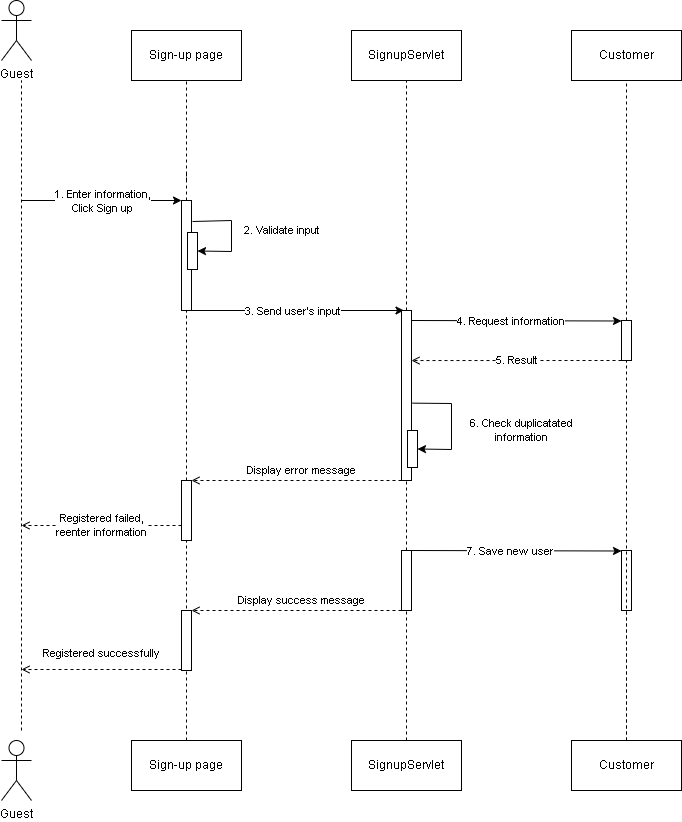

The diagram above was exported from draw.io. Its source (the exported page's mxGraphModel, read from the mxfile embedded in the PNG):
<mxGraphModel dx="1114" dy="584" grid="1" gridSize="10" guides="1" tooltips="1" connect="0" arrows="1" fold="1" page="1" pageScale="1" pageWidth="850" pageHeight="1100" math="0" shadow="0">
  <root>
    <mxCell id="0" />
    <mxCell id="1" parent="0" />
    <mxCell id="WwjGjSQ4jND8mcBwGmcs-12" value="" style="endArrow=none;dashed=1;html=1;rounded=0;entryX=0.5;entryY=1;entryDx=0;entryDy=0;exitX=0.5;exitY=0;exitDx=0;exitDy=0;" parent="1" source="4fG7tHTHN_diDMh6OXdl-52" target="WwjGjSQ4jND8mcBwGmcs-11" edge="1">
      <mxGeometry width="50" height="50" relative="1" as="geometry">
        <mxPoint x="235" y="970" as="sourcePoint" />
        <mxPoint x="235" y="400" as="targetPoint" />
      </mxGeometry>
    </mxCell>
    <mxCell id="lhO447UpF28pHo9s30Wu-2" value="" style="endArrow=none;dashed=1;html=1;rounded=0;entryX=0.5;entryY=1;entryDx=0;entryDy=0;exitX=0.5;exitY=0;exitDx=0;exitDy=0;" parent="1" source="WwjGjSQ4jND8mcBwGmcs-11" target="4fG7tHTHN_diDMh6OXdl-10" edge="1">
      <mxGeometry width="50" height="50" relative="1" as="geometry">
        <mxPoint x="270" y="780" as="sourcePoint" />
        <mxPoint x="235" y="400" as="targetPoint" />
      </mxGeometry>
    </mxCell>
    <mxCell id="4fG7tHTHN_diDMh6OXdl-1" value="Guest" style="shape=umlActor;verticalLabelPosition=bottom;verticalAlign=top;html=1;outlineConnect=0;" parent="1" vertex="1">
      <mxGeometry x="50" y="20" width="30" height="60" as="geometry" />
    </mxCell>
    <mxCell id="4fG7tHTHN_diDMh6OXdl-2" value="" style="endArrow=none;dashed=1;html=1;rounded=0;" parent="1" edge="1">
      <mxGeometry width="50" height="50" relative="1" as="geometry">
        <mxPoint x="70" y="750" as="sourcePoint" />
        <mxPoint x="70" y="100" as="targetPoint" />
      </mxGeometry>
    </mxCell>
    <mxCell id="4fG7tHTHN_diDMh6OXdl-3" value="" style="endArrow=none;dashed=1;html=1;rounded=0;entryX=0.5;entryY=1;entryDx=0;entryDy=0;" parent="1" edge="1">
      <mxGeometry width="50" height="50" relative="1" as="geometry">
        <mxPoint x="235" y="200" as="sourcePoint" />
        <mxPoint x="235" y="100" as="targetPoint" />
      </mxGeometry>
    </mxCell>
    <mxCell id="4fG7tHTHN_diDMh6OXdl-5" value="Sign-up page" style="html=1;whiteSpace=wrap;" parent="1" vertex="1">
      <mxGeometry x="180" y="50" width="110" height="50" as="geometry" />
    </mxCell>
    <mxCell id="4fG7tHTHN_diDMh6OXdl-9" value="" style="endArrow=none;dashed=1;html=1;rounded=0;entryX=0.5;entryY=1;entryDx=0;entryDy=0;exitX=0.5;exitY=0;exitDx=0;exitDy=0;" parent="1" source="4fG7tHTHN_diDMh6OXdl-10" edge="1">
      <mxGeometry width="50" height="50" relative="1" as="geometry">
        <mxPoint x="235" y="230" as="sourcePoint" />
        <mxPoint x="235" y="190" as="targetPoint" />
      </mxGeometry>
    </mxCell>
    <mxCell id="4fG7tHTHN_diDMh6OXdl-10" value="" style="rounded=0;whiteSpace=wrap;html=1;" parent="1" vertex="1">
      <mxGeometry x="230" y="220" width="10" height="110" as="geometry" />
    </mxCell>
    <mxCell id="4fG7tHTHN_diDMh6OXdl-11" value="" style="endArrow=classic;html=1;rounded=0;entryX=0;entryY=0.5;entryDx=0;entryDy=0;" parent="1" edge="1">
      <mxGeometry width="50" height="50" relative="1" as="geometry">
        <mxPoint x="70" y="220" as="sourcePoint" />
        <mxPoint x="230" y="220" as="targetPoint" />
        <Array as="points">
          <mxPoint x="150" y="220" />
        </Array>
      </mxGeometry>
    </mxCell>
    <mxCell id="4fG7tHTHN_diDMh6OXdl-12" value="1. Enter information,&lt;br&gt;Click Sign up" style="edgeLabel;html=1;align=center;verticalAlign=middle;resizable=0;points=[];" parent="4fG7tHTHN_diDMh6OXdl-11" vertex="1" connectable="0">
      <mxGeometry x="-0.225" y="-4" relative="1" as="geometry">
        <mxPoint x="18" y="-4" as="offset" />
      </mxGeometry>
    </mxCell>
    <mxCell id="4fG7tHTHN_diDMh6OXdl-13" value="SignupServlet" style="html=1;whiteSpace=wrap;" parent="1" vertex="1">
      <mxGeometry x="400" y="50" width="110" height="50" as="geometry" />
    </mxCell>
    <mxCell id="4fG7tHTHN_diDMh6OXdl-15" value="" style="endArrow=none;dashed=1;html=1;rounded=0;entryX=0.5;entryY=1;entryDx=0;entryDy=0;exitX=0.5;exitY=0;exitDx=0;exitDy=0;" parent="1" target="4fG7tHTHN_diDMh6OXdl-13" edge="1">
      <mxGeometry width="50" height="50" relative="1" as="geometry">
        <mxPoint x="455" y="330" as="sourcePoint" />
        <mxPoint x="450" y="260" as="targetPoint" />
      </mxGeometry>
    </mxCell>
    <mxCell id="4fG7tHTHN_diDMh6OXdl-16" value="" style="endArrow=classic;html=1;rounded=0;exitX=1;exitY=1;exitDx=0;exitDy=0;entryX=0.25;entryY=0;entryDx=0;entryDy=0;" parent="1" edge="1">
      <mxGeometry width="50" height="50" relative="1" as="geometry">
        <mxPoint x="240" y="330" as="sourcePoint" />
        <mxPoint x="452.5" y="330" as="targetPoint" />
        <Array as="points" />
      </mxGeometry>
    </mxCell>
    <mxCell id="4fG7tHTHN_diDMh6OXdl-17" value="3. Send user's input" style="edgeLabel;html=1;align=center;verticalAlign=middle;resizable=0;points=[];" parent="4fG7tHTHN_diDMh6OXdl-16" vertex="1" connectable="0">
      <mxGeometry x="-0.225" y="-4" relative="1" as="geometry">
        <mxPoint x="18" y="-4" as="offset" />
      </mxGeometry>
    </mxCell>
    <mxCell id="4fG7tHTHN_diDMh6OXdl-18" value="Customer" style="html=1;whiteSpace=wrap;" parent="1" vertex="1">
      <mxGeometry x="620" y="50" width="110" height="50" as="geometry" />
    </mxCell>
    <mxCell id="4fG7tHTHN_diDMh6OXdl-21" value="" style="endArrow=classic;html=1;rounded=0;entryX=0;entryY=0.5;entryDx=0;entryDy=0;" parent="1" edge="1">
      <mxGeometry width="50" height="50" relative="1" as="geometry">
        <mxPoint x="460" y="340" as="sourcePoint" />
        <mxPoint x="670" y="340.5" as="targetPoint" />
      </mxGeometry>
    </mxCell>
    <mxCell id="4fG7tHTHN_diDMh6OXdl-22" value="4. Request information" style="edgeLabel;html=1;align=center;verticalAlign=middle;resizable=0;points=[];" parent="4fG7tHTHN_diDMh6OXdl-21" vertex="1" connectable="0">
      <mxGeometry x="-0.225" y="-4" relative="1" as="geometry">
        <mxPoint x="18" y="-4" as="offset" />
      </mxGeometry>
    </mxCell>
    <mxCell id="4fG7tHTHN_diDMh6OXdl-23" value="5. Result" style="endArrow=open;html=1;rounded=0;endFill=0;dashed=1;exitX=0;exitY=1;exitDx=0;exitDy=0;entryX=1;entryY=0.455;entryDx=0;entryDy=0;entryPerimeter=0;" parent="1" source="lhO447UpF28pHo9s30Wu-7" edge="1">
      <mxGeometry width="50" height="50" relative="1" as="geometry">
        <mxPoint x="640" y="413" as="sourcePoint" />
        <mxPoint x="460" y="380.04999999999995" as="targetPoint" />
      </mxGeometry>
    </mxCell>
    <mxCell id="4fG7tHTHN_diDMh6OXdl-29" value="" style="endArrow=none;dashed=1;html=1;rounded=0;exitX=0.5;exitY=0;exitDx=0;exitDy=0;entryX=0.5;entryY=1;entryDx=0;entryDy=0;entryPerimeter=0;" parent="1" source="lhO447UpF28pHo9s30Wu-10" target="NVEB1OZRI_pyM8Am49ft-12" edge="1">
      <mxGeometry width="50" height="50" relative="1" as="geometry">
        <mxPoint x="520" y="600" as="sourcePoint" />
        <mxPoint x="510" y="550" as="targetPoint" />
      </mxGeometry>
    </mxCell>
    <mxCell id="4fG7tHTHN_diDMh6OXdl-46" value="" style="endArrow=none;dashed=1;html=1;rounded=0;entryX=0.5;entryY=1;entryDx=0;entryDy=0;" parent="1" source="lhO447UpF28pHo9s30Wu-7" target="4fG7tHTHN_diDMh6OXdl-18" edge="1">
      <mxGeometry width="50" height="50" relative="1" as="geometry">
        <mxPoint x="675" y="760" as="sourcePoint" />
        <mxPoint x="700" y="140" as="targetPoint" />
      </mxGeometry>
    </mxCell>
    <mxCell id="4fG7tHTHN_diDMh6OXdl-50" value="Guest" style="shape=umlActor;verticalLabelPosition=bottom;verticalAlign=top;html=1;outlineConnect=0;" parent="1" vertex="1">
      <mxGeometry x="50" y="760" width="30" height="60" as="geometry" />
    </mxCell>
    <mxCell id="4fG7tHTHN_diDMh6OXdl-52" value="Sign-up page" style="html=1;whiteSpace=wrap;" parent="1" vertex="1">
      <mxGeometry x="180" y="760" width="110" height="50" as="geometry" />
    </mxCell>
    <mxCell id="4fG7tHTHN_diDMh6OXdl-53" value="SignupServlet" style="html=1;whiteSpace=wrap;" parent="1" vertex="1">
      <mxGeometry x="400" y="760" width="110" height="50" as="geometry" />
    </mxCell>
    <mxCell id="4fG7tHTHN_diDMh6OXdl-54" value="Customer" style="html=1;whiteSpace=wrap;" parent="1" vertex="1">
      <mxGeometry x="620" y="760" width="110" height="50" as="geometry" />
    </mxCell>
    <mxCell id="4fG7tHTHN_diDMh6OXdl-56" value="" style="endArrow=none;dashed=1;html=1;rounded=0;exitX=0.5;exitY=0;exitDx=0;exitDy=0;entryX=0.5;entryY=1;entryDx=0;entryDy=0;" parent="1" source="lhO447UpF28pHo9s30Wu-13" edge="1">
      <mxGeometry width="50" height="50" relative="1" as="geometry">
        <mxPoint x="400" y="790" as="sourcePoint" />
        <mxPoint x="675" y="570" as="targetPoint" />
      </mxGeometry>
    </mxCell>
    <mxCell id="EiRHr3KV7p-nY9fWdmsX-32" value="" style="endArrow=classic;html=1;rounded=0;entryX=0;entryY=0.5;entryDx=0;entryDy=0;" parent="1" edge="1">
      <mxGeometry width="50" height="50" relative="1" as="geometry">
        <mxPoint x="460" y="570" as="sourcePoint" />
        <mxPoint x="670" y="570.5" as="targetPoint" />
      </mxGeometry>
    </mxCell>
    <mxCell id="EiRHr3KV7p-nY9fWdmsX-33" value="7. Save new user" style="edgeLabel;html=1;align=center;verticalAlign=middle;resizable=0;points=[];" parent="EiRHr3KV7p-nY9fWdmsX-32" vertex="1" connectable="0">
      <mxGeometry x="-0.225" y="-4" relative="1" as="geometry">
        <mxPoint x="18" y="-4" as="offset" />
      </mxGeometry>
    </mxCell>
    <mxCell id="EiRHr3KV7p-nY9fWdmsX-18" value="Display error message" style="endArrow=open;html=1;rounded=0;dashed=1;endFill=0;bendable=0;anchorPointDirection=0;exitX=0;exitY=1;exitDx=0;exitDy=0;" parent="1" edge="1">
      <mxGeometry x="-0.0476" y="-10" width="50" height="50" relative="1" as="geometry">
        <mxPoint x="450" y="499.9999999999999" as="sourcePoint" />
        <mxPoint x="240" y="500" as="targetPoint" />
        <Array as="points" />
        <mxPoint as="offset" />
      </mxGeometry>
    </mxCell>
    <mxCell id="lhO447UpF28pHo9s30Wu-11" value="" style="endArrow=none;dashed=1;html=1;rounded=0;exitX=0.5;exitY=0;exitDx=0;exitDy=0;entryX=0.5;entryY=1;entryDx=0;entryDy=0;" parent="1" source="4fG7tHTHN_diDMh6OXdl-53" target="lhO447UpF28pHo9s30Wu-10" edge="1">
      <mxGeometry width="50" height="50" relative="1" as="geometry">
        <mxPoint x="455" y="890" as="sourcePoint" />
        <mxPoint x="510" y="740" as="targetPoint" />
      </mxGeometry>
    </mxCell>
    <mxCell id="lhO447UpF28pHo9s30Wu-10" value="" style="rounded=0;whiteSpace=wrap;html=1;" parent="1" vertex="1">
      <mxGeometry x="450" y="570" width="10" height="60" as="geometry" />
    </mxCell>
    <mxCell id="lhO447UpF28pHo9s30Wu-16" value="" style="endArrow=none;dashed=1;html=1;rounded=0;exitX=0.5;exitY=0;exitDx=0;exitDy=0;entryX=0.5;entryY=1;entryDx=0;entryDy=0;" parent="1" source="4fG7tHTHN_diDMh6OXdl-54" target="lhO447UpF28pHo9s30Wu-13" edge="1">
      <mxGeometry width="50" height="50" relative="1" as="geometry">
        <mxPoint x="675" y="920" as="sourcePoint" />
        <mxPoint x="675" y="790" as="targetPoint" />
      </mxGeometry>
    </mxCell>
    <mxCell id="lhO447UpF28pHo9s30Wu-13" value="" style="rounded=0;whiteSpace=wrap;html=1;" parent="1" vertex="1">
      <mxGeometry x="670" y="570" width="10" height="60" as="geometry" />
    </mxCell>
    <mxCell id="WwjGjSQ4jND8mcBwGmcs-3" value="Registered successfully" style="endArrow=open;html=1;rounded=0;dashed=1;endFill=0;" parent="1" edge="1">
      <mxGeometry x="-0.0006" y="-16" width="50" height="50" relative="1" as="geometry">
        <mxPoint x="230" y="689" as="sourcePoint" />
        <mxPoint x="70" y="689" as="targetPoint" />
        <Array as="points" />
        <mxPoint as="offset" />
      </mxGeometry>
    </mxCell>
    <mxCell id="WwjGjSQ4jND8mcBwGmcs-5" value="" style="rounded=0;whiteSpace=wrap;html=1;" parent="1" vertex="1">
      <mxGeometry x="230" y="630" width="10" height="60" as="geometry" />
    </mxCell>
    <mxCell id="WwjGjSQ4jND8mcBwGmcs-11" value="" style="rounded=0;whiteSpace=wrap;html=1;" parent="1" vertex="1">
      <mxGeometry x="230" y="500" width="10" height="60" as="geometry" />
    </mxCell>
    <mxCell id="WwjGjSQ4jND8mcBwGmcs-13" value="Registered failed,&lt;br&gt;reenter information" style="endArrow=open;html=1;rounded=0;exitX=0;exitY=0.75;exitDx=0;exitDy=0;endFill=0;dashed=1;" parent="1" source="WwjGjSQ4jND8mcBwGmcs-11" edge="1">
      <mxGeometry width="50" height="50" relative="1" as="geometry">
        <mxPoint x="350" y="630" as="sourcePoint" />
        <mxPoint x="70" y="545" as="targetPoint" />
      </mxGeometry>
    </mxCell>
    <mxCell id="-X_cHZmMBfRpNw1q9gVL-1" value="" style="rounded=0;whiteSpace=wrap;html=1;" parent="1" vertex="1">
      <mxGeometry x="236" y="252" width="10" height="37" as="geometry" />
    </mxCell>
    <mxCell id="-X_cHZmMBfRpNw1q9gVL-3" value="2. Validate input" style="endArrow=classic;html=1;rounded=0;exitX=1.1;exitY=0.191;exitDx=0;exitDy=0;exitPerimeter=0;entryX=1;entryY=0.5;entryDx=0;entryDy=0;" parent="1" source="4fG7tHTHN_diDMh6OXdl-10" target="-X_cHZmMBfRpNw1q9gVL-1" edge="1">
      <mxGeometry x="-0.0576" y="50" width="50" height="50" relative="1" as="geometry">
        <mxPoint x="400" y="300" as="sourcePoint" />
        <mxPoint x="450" y="250" as="targetPoint" />
        <Array as="points">
          <mxPoint x="280" y="240" />
          <mxPoint x="280" y="271" />
        </Array>
        <mxPoint as="offset" />
      </mxGeometry>
    </mxCell>
    <mxCell id="DyStqjamR4l0BYezwpGi-1" value="Display success message" style="endArrow=open;html=1;rounded=0;dashed=1;endFill=0;bendable=0;anchorPointDirection=0;exitX=0;exitY=1;exitDx=0;exitDy=0;" parent="1" edge="1">
      <mxGeometry x="-0.0476" y="-10" width="50" height="50" relative="1" as="geometry">
        <mxPoint x="450" y="630" as="sourcePoint" />
        <mxPoint x="240" y="630" as="targetPoint" />
        <Array as="points" />
        <mxPoint as="offset" />
      </mxGeometry>
    </mxCell>
    <mxCell id="NVEB1OZRI_pyM8Am49ft-1" value="" style="endArrow=none;dashed=1;html=1;rounded=0;entryX=0.5;entryY=1;entryDx=0;entryDy=0;" parent="1" target="lhO447UpF28pHo9s30Wu-7" edge="1">
      <mxGeometry width="50" height="50" relative="1" as="geometry">
        <mxPoint x="675" y="760" as="sourcePoint" />
        <mxPoint x="675" y="100" as="targetPoint" />
      </mxGeometry>
    </mxCell>
    <mxCell id="lhO447UpF28pHo9s30Wu-7" value="" style="rounded=0;whiteSpace=wrap;html=1;" parent="1" vertex="1">
      <mxGeometry x="670" y="340" width="10" height="40" as="geometry" />
    </mxCell>
    <mxCell id="NVEB1OZRI_pyM8Am49ft-12" value="" style="rounded=0;whiteSpace=wrap;html=1;" parent="1" vertex="1">
      <mxGeometry x="450" y="330" width="10" height="170" as="geometry" />
    </mxCell>
    <mxCell id="NVEB1OZRI_pyM8Am49ft-13" value="" style="rounded=0;whiteSpace=wrap;html=1;" parent="1" vertex="1">
      <mxGeometry x="456" y="450" width="10" height="37" as="geometry" />
    </mxCell>
    <mxCell id="NVEB1OZRI_pyM8Am49ft-14" value="6. Check duplicatated &lt;br&gt;information" style="endArrow=classic;html=1;rounded=0;exitX=1.1;exitY=0.545;exitDx=0;exitDy=0;exitPerimeter=0;entryX=1;entryY=0.5;entryDx=0;entryDy=0;" parent="1" source="NVEB1OZRI_pyM8Am49ft-12" target="NVEB1OZRI_pyM8Am49ft-13" edge="1">
      <mxGeometry x="0.1092" y="70" width="50" height="50" relative="1" as="geometry">
        <mxPoint x="620" y="410" as="sourcePoint" />
        <mxPoint x="670" y="360" as="targetPoint" />
        <Array as="points">
          <mxPoint x="500" y="423" />
          <mxPoint x="500" y="469" />
        </Array>
        <mxPoint as="offset" />
      </mxGeometry>
    </mxCell>
  </root>
</mxGraphModel>